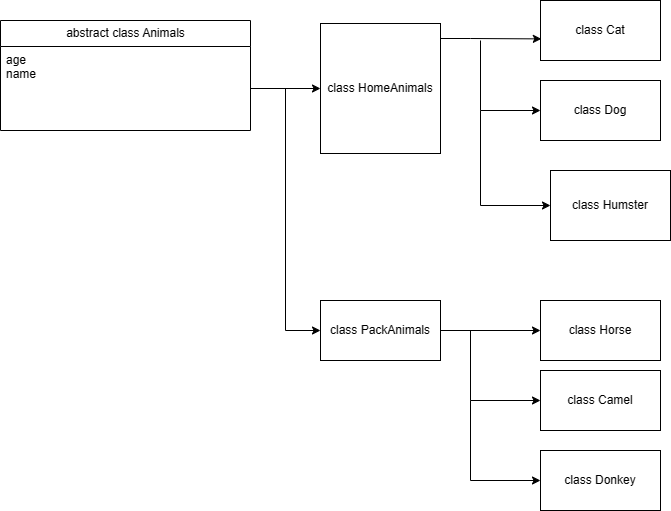

The diagram above was exported from draw.io. Its source (the exported page's mxGraphModel, read from the mxfile embedded in the PNG):
<mxGraphModel dx="1042" dy="569" grid="1" gridSize="10" guides="1" tooltips="1" connect="1" arrows="1" fold="1" page="1" pageScale="1" pageWidth="827" pageHeight="1169" math="0" shadow="0">
  <root>
    <mxCell id="0" />
    <mxCell id="1" parent="0" />
    <mxCell id="PBAW1jDdZs1oFF-JDAJ5-7" value="abstract class Animals" style="swimlane;fontStyle=0;childLayout=stackLayout;horizontal=1;startSize=26;fillColor=none;horizontalStack=0;resizeParent=1;resizeParentMax=0;resizeLast=0;collapsible=1;marginBottom=0;html=1;" vertex="1" parent="1">
      <mxGeometry x="10" y="30" width="250" height="110" as="geometry" />
    </mxCell>
    <mxCell id="PBAW1jDdZs1oFF-JDAJ5-10" value="age&lt;br&gt;name" style="text;strokeColor=none;fillColor=none;align=left;verticalAlign=top;spacingLeft=4;spacingRight=4;overflow=hidden;rotatable=0;points=[[0,0.5],[1,0.5]];portConstraint=eastwest;whiteSpace=wrap;html=1;" vertex="1" parent="PBAW1jDdZs1oFF-JDAJ5-7">
      <mxGeometry y="26" width="250" height="84" as="geometry" />
    </mxCell>
    <mxCell id="PBAW1jDdZs1oFF-JDAJ5-23" style="edgeStyle=orthogonalEdgeStyle;rounded=0;orthogonalLoop=1;jettySize=auto;html=1;entryX=0.007;entryY=0.64;entryDx=0;entryDy=0;entryPerimeter=0;" edge="1" parent="1" source="PBAW1jDdZs1oFF-JDAJ5-11" target="PBAW1jDdZs1oFF-JDAJ5-16">
      <mxGeometry relative="1" as="geometry">
        <Array as="points">
          <mxPoint x="480" y="48" />
          <mxPoint x="480" y="48" />
        </Array>
      </mxGeometry>
    </mxCell>
    <mxCell id="PBAW1jDdZs1oFF-JDAJ5-11" value="class HomeAnimals" style="rounded=0;whiteSpace=wrap;html=1;" vertex="1" parent="1">
      <mxGeometry x="330" y="33" width="120" height="130" as="geometry" />
    </mxCell>
    <mxCell id="PBAW1jDdZs1oFF-JDAJ5-13" style="edgeStyle=orthogonalEdgeStyle;rounded=0;orthogonalLoop=1;jettySize=auto;html=1;entryX=0;entryY=0.5;entryDx=0;entryDy=0;" edge="1" parent="1" source="PBAW1jDdZs1oFF-JDAJ5-10" target="PBAW1jDdZs1oFF-JDAJ5-11">
      <mxGeometry relative="1" as="geometry" />
    </mxCell>
    <mxCell id="PBAW1jDdZs1oFF-JDAJ5-28" style="edgeStyle=orthogonalEdgeStyle;rounded=0;orthogonalLoop=1;jettySize=auto;html=1;" edge="1" parent="1" source="PBAW1jDdZs1oFF-JDAJ5-14" target="PBAW1jDdZs1oFF-JDAJ5-19">
      <mxGeometry relative="1" as="geometry" />
    </mxCell>
    <mxCell id="PBAW1jDdZs1oFF-JDAJ5-14" value="class PackAnimals" style="rounded=0;whiteSpace=wrap;html=1;" vertex="1" parent="1">
      <mxGeometry x="330" y="310" width="120" height="60" as="geometry" />
    </mxCell>
    <mxCell id="PBAW1jDdZs1oFF-JDAJ5-15" style="edgeStyle=orthogonalEdgeStyle;rounded=0;orthogonalLoop=1;jettySize=auto;html=1;entryX=0;entryY=0.5;entryDx=0;entryDy=0;" edge="1" parent="1" source="PBAW1jDdZs1oFF-JDAJ5-10" target="PBAW1jDdZs1oFF-JDAJ5-14">
      <mxGeometry relative="1" as="geometry" />
    </mxCell>
    <mxCell id="PBAW1jDdZs1oFF-JDAJ5-16" value="class Cat" style="rounded=0;whiteSpace=wrap;html=1;" vertex="1" parent="1">
      <mxGeometry x="550" y="10" width="120" height="60" as="geometry" />
    </mxCell>
    <mxCell id="PBAW1jDdZs1oFF-JDAJ5-17" value="class Dog" style="rounded=0;whiteSpace=wrap;html=1;" vertex="1" parent="1">
      <mxGeometry x="550" y="90" width="120" height="60" as="geometry" />
    </mxCell>
    <mxCell id="PBAW1jDdZs1oFF-JDAJ5-18" value="class Humster" style="rounded=0;whiteSpace=wrap;html=1;" vertex="1" parent="1">
      <mxGeometry x="560" y="180" width="120" height="70" as="geometry" />
    </mxCell>
    <mxCell id="PBAW1jDdZs1oFF-JDAJ5-19" value="class Horse" style="rounded=0;whiteSpace=wrap;html=1;" vertex="1" parent="1">
      <mxGeometry x="550" y="310" width="120" height="60" as="geometry" />
    </mxCell>
    <mxCell id="PBAW1jDdZs1oFF-JDAJ5-21" value="class Camel" style="rounded=0;whiteSpace=wrap;html=1;" vertex="1" parent="1">
      <mxGeometry x="550" y="380" width="120" height="60" as="geometry" />
    </mxCell>
    <mxCell id="PBAW1jDdZs1oFF-JDAJ5-22" value="class Donkey" style="rounded=0;whiteSpace=wrap;html=1;" vertex="1" parent="1">
      <mxGeometry x="550" y="460" width="120" height="60" as="geometry" />
    </mxCell>
    <mxCell id="PBAW1jDdZs1oFF-JDAJ5-26" value="" style="endArrow=classic;html=1;rounded=0;entryX=0;entryY=0.5;entryDx=0;entryDy=0;" edge="1" parent="1" target="PBAW1jDdZs1oFF-JDAJ5-17">
      <mxGeometry width="50" height="50" relative="1" as="geometry">
        <mxPoint x="490" y="50" as="sourcePoint" />
        <mxPoint x="440" y="90" as="targetPoint" />
        <Array as="points">
          <mxPoint x="490" y="120" />
        </Array>
      </mxGeometry>
    </mxCell>
    <mxCell id="PBAW1jDdZs1oFF-JDAJ5-27" value="" style="endArrow=classic;html=1;rounded=0;entryX=0;entryY=0.5;entryDx=0;entryDy=0;" edge="1" parent="1" target="PBAW1jDdZs1oFF-JDAJ5-18">
      <mxGeometry width="50" height="50" relative="1" as="geometry">
        <mxPoint x="490" y="120" as="sourcePoint" />
        <mxPoint x="440" y="270" as="targetPoint" />
        <Array as="points">
          <mxPoint x="490" y="215" />
        </Array>
      </mxGeometry>
    </mxCell>
    <mxCell id="PBAW1jDdZs1oFF-JDAJ5-29" value="" style="endArrow=classic;html=1;rounded=0;" edge="1" parent="1" target="PBAW1jDdZs1oFF-JDAJ5-21">
      <mxGeometry width="50" height="50" relative="1" as="geometry">
        <mxPoint x="480" y="340" as="sourcePoint" />
        <mxPoint x="440" y="360" as="targetPoint" />
        <Array as="points">
          <mxPoint x="480" y="410" />
        </Array>
      </mxGeometry>
    </mxCell>
    <mxCell id="PBAW1jDdZs1oFF-JDAJ5-30" value="" style="endArrow=classic;html=1;rounded=0;entryX=0;entryY=0.5;entryDx=0;entryDy=0;" edge="1" parent="1" target="PBAW1jDdZs1oFF-JDAJ5-22">
      <mxGeometry width="50" height="50" relative="1" as="geometry">
        <mxPoint x="480" y="410" as="sourcePoint" />
        <mxPoint x="540" y="490" as="targetPoint" />
        <Array as="points">
          <mxPoint x="480" y="490" />
        </Array>
      </mxGeometry>
    </mxCell>
  </root>
</mxGraphModel>